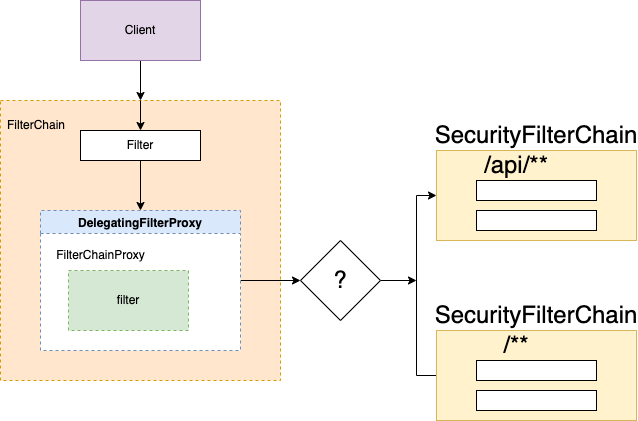

The diagram above was exported from draw.io. Its source (the exported page's mxGraphModel, read from the mxfile embedded in the PNG):
<mxGraphModel dx="1106" dy="751" grid="1" gridSize="10" guides="1" tooltips="1" connect="1" arrows="1" fold="1" page="1" pageScale="1" pageWidth="827" pageHeight="1169" math="0" shadow="0">
  <root>
    <mxCell id="0" />
    <mxCell id="1" parent="0" />
    <mxCell id="m5uKP1jGeGp2l5NoVQs_-2" value="" style="whiteSpace=wrap;html=1;aspect=fixed;fillColor=#ffe6cc;strokeColor=#d79b00;dashed=1;" vertex="1" parent="1">
      <mxGeometry x="114" y="170" width="280" height="280" as="geometry" />
    </mxCell>
    <mxCell id="m5uKP1jGeGp2l5NoVQs_-11" style="edgeStyle=orthogonalEdgeStyle;rounded=0;orthogonalLoop=1;jettySize=auto;html=1;exitX=0.5;exitY=0;exitDx=0;exitDy=0;entryX=0.5;entryY=0;entryDx=0;entryDy=0;" edge="1" parent="1" source="m5uKP1jGeGp2l5NoVQs_-2" target="m5uKP1jGeGp2l5NoVQs_-4">
      <mxGeometry relative="1" as="geometry" />
    </mxCell>
    <mxCell id="m5uKP1jGeGp2l5NoVQs_-3" style="edgeStyle=orthogonalEdgeStyle;rounded=0;orthogonalLoop=1;jettySize=auto;html=1;exitX=0.5;exitY=1;exitDx=0;exitDy=0;" edge="1" parent="1" source="m5uKP1jGeGp2l5NoVQs_-1" target="m5uKP1jGeGp2l5NoVQs_-2">
      <mxGeometry relative="1" as="geometry" />
    </mxCell>
    <mxCell id="m5uKP1jGeGp2l5NoVQs_-1" value="Client" style="rounded=0;whiteSpace=wrap;html=1;fillColor=#e1d5e7;strokeColor=#9673a6;" vertex="1" parent="1">
      <mxGeometry x="194" y="70" width="120" height="60" as="geometry" />
    </mxCell>
    <mxCell id="m5uKP1jGeGp2l5NoVQs_-19" style="edgeStyle=orthogonalEdgeStyle;rounded=0;orthogonalLoop=1;jettySize=auto;html=1;exitX=0.5;exitY=1;exitDx=0;exitDy=0;entryX=0.5;entryY=0;entryDx=0;entryDy=0;" edge="1" parent="1" source="m5uKP1jGeGp2l5NoVQs_-4" target="m5uKP1jGeGp2l5NoVQs_-13">
      <mxGeometry relative="1" as="geometry" />
    </mxCell>
    <mxCell id="m5uKP1jGeGp2l5NoVQs_-4" value="Filter" style="rounded=0;whiteSpace=wrap;html=1;" vertex="1" parent="1">
      <mxGeometry x="194" y="200" width="120" height="30" as="geometry" />
    </mxCell>
    <mxCell id="m5uKP1jGeGp2l5NoVQs_-5" value="FilterChain" style="text;html=1;strokeColor=none;fillColor=none;align=center;verticalAlign=middle;whiteSpace=wrap;rounded=0;" vertex="1" parent="1">
      <mxGeometry x="120" y="180" width="60" height="30" as="geometry" />
    </mxCell>
    <mxCell id="m5uKP1jGeGp2l5NoVQs_-20" style="edgeStyle=orthogonalEdgeStyle;rounded=0;orthogonalLoop=1;jettySize=auto;html=1;exitX=1;exitY=0.5;exitDx=0;exitDy=0;entryX=0;entryY=0.5;entryDx=0;entryDy=0;" edge="1" parent="1" source="m5uKP1jGeGp2l5NoVQs_-13" target="m5uKP1jGeGp2l5NoVQs_-21">
      <mxGeometry relative="1" as="geometry">
        <mxPoint x="430" y="350" as="targetPoint" />
      </mxGeometry>
    </mxCell>
    <mxCell id="m5uKP1jGeGp2l5NoVQs_-13" value="DelegatingFilterProxy" style="swimlane;dashed=1;fillColor=#dae8fc;strokeColor=#6c8ebf;swimlaneFillColor=default;" vertex="1" parent="1">
      <mxGeometry x="154" y="280" width="200" height="140" as="geometry">
        <mxRectangle x="320" y="260" width="160" height="23" as="alternateBounds" />
      </mxGeometry>
    </mxCell>
    <mxCell id="m5uKP1jGeGp2l5NoVQs_-16" value="filter" style="whiteSpace=wrap;html=1;dashed=1;fillColor=#d5e8d4;strokeColor=#82b366;" vertex="1" parent="m5uKP1jGeGp2l5NoVQs_-13">
      <mxGeometry x="28" y="60" width="120" height="60" as="geometry" />
    </mxCell>
    <mxCell id="m5uKP1jGeGp2l5NoVQs_-17" value="FilterChainProxy" style="text;html=1;align=center;verticalAlign=middle;resizable=0;points=[];autosize=1;strokeColor=none;fillColor=none;" vertex="1" parent="m5uKP1jGeGp2l5NoVQs_-13">
      <mxGeometry x="10" y="35" width="100" height="20" as="geometry" />
    </mxCell>
    <mxCell id="m5uKP1jGeGp2l5NoVQs_-37" style="edgeStyle=orthogonalEdgeStyle;rounded=0;orthogonalLoop=1;jettySize=auto;html=1;exitX=0;exitY=0.5;exitDx=0;exitDy=0;entryX=0;entryY=0.5;entryDx=0;entryDy=0;fontSize=24;" edge="1" parent="1" source="m5uKP1jGeGp2l5NoVQs_-31" target="m5uKP1jGeGp2l5NoVQs_-23">
      <mxGeometry relative="1" as="geometry">
        <Array as="points">
          <mxPoint x="530" y="445" />
          <mxPoint x="530" y="265" />
        </Array>
      </mxGeometry>
    </mxCell>
    <mxCell id="m5uKP1jGeGp2l5NoVQs_-41" style="edgeStyle=orthogonalEdgeStyle;rounded=0;orthogonalLoop=1;jettySize=auto;html=1;exitX=1;exitY=0.5;exitDx=0;exitDy=0;fontSize=24;" edge="1" parent="1" source="m5uKP1jGeGp2l5NoVQs_-21">
      <mxGeometry relative="1" as="geometry">
        <mxPoint x="530" y="350" as="targetPoint" />
      </mxGeometry>
    </mxCell>
    <mxCell id="m5uKP1jGeGp2l5NoVQs_-21" value="&lt;font style=&quot;font-size: 24px&quot;&gt;?&lt;/font&gt;" style="rhombus;whiteSpace=wrap;html=1;" vertex="1" parent="1">
      <mxGeometry x="414" y="310" width="80" height="80" as="geometry" />
    </mxCell>
    <mxCell id="m5uKP1jGeGp2l5NoVQs_-23" value="" style="rounded=0;whiteSpace=wrap;html=1;fontSize=24;fillColor=#fff2cc;strokeColor=#d6b656;" vertex="1" parent="1">
      <mxGeometry x="550" y="220" width="200" height="90" as="geometry" />
    </mxCell>
    <mxCell id="m5uKP1jGeGp2l5NoVQs_-25" value="SecurityFilterChain" style="text;html=1;strokeColor=none;fillColor=none;align=center;verticalAlign=middle;whiteSpace=wrap;rounded=0;fontSize=24;" vertex="1" parent="1">
      <mxGeometry x="620" y="190" width="60" height="30" as="geometry" />
    </mxCell>
    <mxCell id="m5uKP1jGeGp2l5NoVQs_-27" value="" style="rounded=0;whiteSpace=wrap;html=1;fontSize=24;" vertex="1" parent="1">
      <mxGeometry x="590" y="250" width="120" height="20" as="geometry" />
    </mxCell>
    <mxCell id="m5uKP1jGeGp2l5NoVQs_-28" value="" style="rounded=0;whiteSpace=wrap;html=1;fontSize=24;" vertex="1" parent="1">
      <mxGeometry x="590" y="280" width="120" height="20" as="geometry" />
    </mxCell>
    <mxCell id="m5uKP1jGeGp2l5NoVQs_-29" value="/api/**" style="text;html=1;strokeColor=none;fillColor=none;align=center;verticalAlign=middle;whiteSpace=wrap;rounded=0;fontSize=24;" vertex="1" parent="1">
      <mxGeometry x="550" y="230" width="160" height="10" as="geometry" />
    </mxCell>
    <mxCell id="m5uKP1jGeGp2l5NoVQs_-31" value="" style="rounded=0;whiteSpace=wrap;html=1;fontSize=24;fillColor=#fff2cc;strokeColor=#d6b656;" vertex="1" parent="1">
      <mxGeometry x="550" y="400" width="200" height="90" as="geometry" />
    </mxCell>
    <mxCell id="m5uKP1jGeGp2l5NoVQs_-32" value="SecurityFilterChain" style="text;html=1;strokeColor=none;fillColor=none;align=center;verticalAlign=middle;whiteSpace=wrap;rounded=0;fontSize=24;" vertex="1" parent="1">
      <mxGeometry x="620" y="370" width="60" height="30" as="geometry" />
    </mxCell>
    <mxCell id="m5uKP1jGeGp2l5NoVQs_-33" value="" style="rounded=0;whiteSpace=wrap;html=1;fontSize=24;" vertex="1" parent="1">
      <mxGeometry x="590" y="430" width="120" height="20" as="geometry" />
    </mxCell>
    <mxCell id="m5uKP1jGeGp2l5NoVQs_-34" value="" style="rounded=0;whiteSpace=wrap;html=1;fontSize=24;" vertex="1" parent="1">
      <mxGeometry x="590" y="460" width="120" height="20" as="geometry" />
    </mxCell>
    <mxCell id="m5uKP1jGeGp2l5NoVQs_-35" value="/**" style="text;html=1;strokeColor=none;fillColor=none;align=center;verticalAlign=middle;whiteSpace=wrap;rounded=0;fontSize=24;" vertex="1" parent="1">
      <mxGeometry x="550" y="410" width="160" height="10" as="geometry" />
    </mxCell>
  </root>
</mxGraphModel>